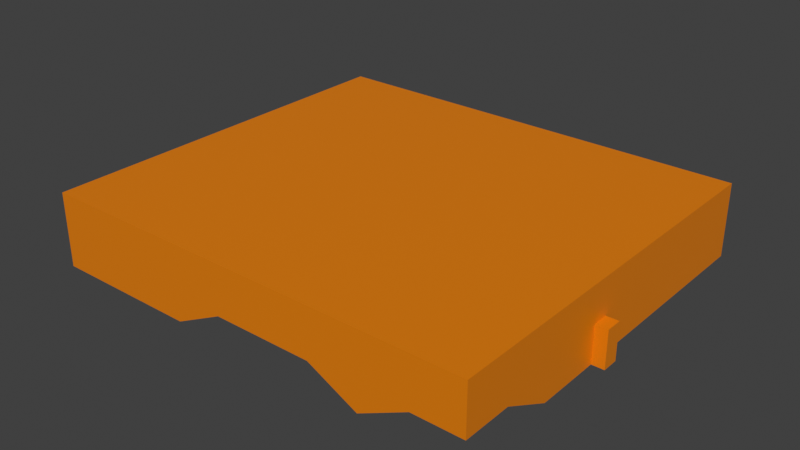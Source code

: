 # Source: basicRoom.blend  (saved by Blender 4.0.36; exported with 4.5.12 LTS)
import bpy
from mathutils import Matrix  # noqa: F401  (used for matrix-valued properties, if any)

bpy.ops.wm.read_factory_settings(use_empty=True)
scene = bpy.context.scene
scene.name = 'Scene'

# ---- materials (node trees are filled in below, after node groups)
mat_material = bpy.data.materials.new('Material')
mat_material.alpha_threshold = 0.0
mat_material.use_backface_culling = True
mat_material.use_transparent_shadow = False
mat_material.roughness = 0.5
mat_material.line_color = (0.0, 0.0, 0.0, 1.0)

# ---- material node trees
mat_material.use_nodes = True; mat_material.node_tree.nodes.clear()
_N = mat_material.node_tree.nodes; _L = mat_material.node_tree.links
n0 = _N.new('ShaderNodeOutputMaterial'); n0.name = 'Material Output'; n0.location = (300, 300)
n1 = _N.new('ShaderNodeBsdfPrincipled'); n1.name = 'Principled BSDF'; n1.location = (10, 300)
n1.inputs[0].default_value = (0.8006, 0.2202, 0.0, 1.0)
n1.inputs[3].default_value = 1.45
n1.inputs[27].default_value = (0.0, 0.0, 0.0, 1.0)
_L.new(n1.outputs[0], n0.inputs[0])
n0.is_active_output = True

# ---- world
world_world = bpy.data.worlds.new('World'); scene.world = world_world
world_world.use_nodes = True; world_world.node_tree.nodes.clear()
_N = world_world.node_tree.nodes; _L = world_world.node_tree.links
n0 = _N.new('ShaderNodeOutputWorld'); n0.name = 'World Output'; n0.location = (300, 300)
n1 = _N.new('ShaderNodeBackground'); n1.name = 'Background'; n1.location = (10, 300)
n1.inputs[0].default_value = (0.05088, 0.05088, 0.05088, 1.0)
_L.new(n1.outputs[0], n0.inputs[0])
n0.is_active_output = True
world_world.color = (0.05088, 0.05088, 0.05088)
world_world.use_sun_shadow = False
world_world.sun_shadow_jitter_overblur = 0.0

# ---- meshes
me_cube_085 = bpy.data.meshes.new('Cube.085')
me_cube_085.from_pydata([(1.0, 1.0, 3.0), (1.0, 1.0, 0.0), (1.0, -1.0, 3.0), (1.0, -1.0, 1.0), (-1.0, 1.0, 3.0), (-1.0, 1.0, 0.0), (-1.0, -1.0, 3.0), (-1.0, -1.0, 1.0), (1.0, 15.0, 3.0), (1.0, 15.0, 0.0), (1.0, 13.0, 3.0), (1.0, 13.0, 0.0), (-1.0, 15.0, 3.0), (-1.0, 15.0, 0.0), (-1.0, 13.0, 3.0), (-1.0, 13.0, 0.0), (11.0, 13.0, 3.0), (11.0, 13.0, 1.0), (9.0, 13.0, 3.0), (9.0, 13.0, 0.0), (11.0, 15.0, 3.0), (11.0, 15.0, 1.0), (9.0, 15.0, 3.0), (9.0, 15.0, 0.0), (11.0, 7.0, 3.0), (11.0, 7.0, 0.0), (9.0, 7.0, 3.0), (9.0, 7.0, 0.0), (11.0, 9.0, 3.0), (11.0, 9.0, 0.0), (9.0, 9.0, 3.0), (9.0, 9.0, 0.0), (13.0, 11.0, 3.0), (13.0, 11.0, 1.0), (11.0, 11.0, 3.0), (11.0, 11.0, 1.0), (13.0, 13.0, 3.0), (13.0, 13.0, 1.0), (11.0, 13.0, 3.0), (11.0, 13.0, 1.0), (13.0, 11.0, 3.0), (13.0, 11.0, 1.0), (13.0, 13.0, 3.0), (13.0, 13.0, 1.0), (15.0, 11.0, 3.0), (15.0, 11.0, 1.0), (15.0, 13.0, 3.0), (15.0, 13.0, 1.0), (15.0, 13.0, 3.0), (15.0, 13.0, 1.0), (13.0, 13.0, 3.0), (13.0, 13.0, 1.0), (15.0, 15.0, 3.0), (15.0, 15.0, 1.0), (13.0, 15.0, 3.0), (13.0, 15.0, 1.0), (11.0, 9.0, 3.0), (11.0, 9.0, 0.0), (9.0, 9.0, 3.0), (9.0, 9.0, 0.0), (11.0, 11.0, 3.0), (11.0, 11.0, 1.0), (9.0, 11.0, 3.0), (9.0, 11.0, 0.0), (9.0, 11.0, 3.0), (9.0, 11.0, 0.0), (9.0, 13.0, 3.0), (9.0, 13.0, 0.0), (11.0, 11.0, 3.0), (11.0, 11.0, 1.0), (11.0, 13.0, 3.0), (11.0, 13.0, 1.0), (13.0, 13.0, 3.0), (13.0, 13.0, 1.0), (11.0, 13.0, 3.0), (11.0, 13.0, 1.0), (13.0, 15.0, 3.0), (13.0, 15.0, 1.0), (11.0, 15.0, 3.0), (11.0, 15.0, 1.0), (13.0, 9.0, 3.0), (13.0, 9.0, 0.0), (11.0, 9.0, 3.0), (11.0, 9.0, 0.0), (13.0, 11.0, 3.0), (13.0, 11.0, 1.0), (11.0, 11.0, 3.0), (11.0, 11.0, 1.0), (1.0, 13.0, 3.0), (1.0, 13.0, 0.0), (1.0, 11.0, 3.0), (1.0, 11.0, 0.0), (-1.0, 13.0, 3.0), (-1.0, 13.0, 0.0), (-1.0, 11.0, 3.0), (-1.0, 11.0, 0.0), (13.0, 9.0, 3.0), (13.0, 9.0, 0.0), (13.0, 11.0, 3.0), (13.0, 11.0, 1.0), (15.0, 9.0, 3.0), (15.0, 9.0, 0.0), (15.0, 11.0, 3.0), (15.0, 11.0, 1.0), (1.0, 11.0, 3.0), (1.0, 11.0, 0.0), (1.0, 9.0, 3.0), (1.0, 9.0, 0.0), (-1.0, 11.0, 3.0), (-1.0, 11.0, 0.0), (-1.0, 9.0, 3.0), (-1.0, 9.0, 0.0), (13.0, 7.0, 3.0), (13.0, 7.0, 0.0), (11.0, 7.0, 3.0), (11.0, 7.0, 0.0), (13.0, 9.0, 3.0), (13.0, 9.0, 0.0), (11.0, 9.0, 3.0), (11.0, 9.0, 0.0), (5.0, 11.0, 3.0), (5.0, 11.0, 0.0), (3.0, 11.0, 3.0), (3.0, 11.0, 0.0), (5.0, 13.0, 3.0), (5.0, 13.0, 0.0), (3.0, 13.0, 3.0), (3.0, 13.0, 0.0), (5.0, 13.0, 3.0), (5.0, 13.0, 0.0), (3.0, 13.0, 3.0), (3.0, 13.0, 0.0), (5.0, 15.0, 3.0), (5.0, 15.0, 0.0), (3.0, 15.0, 3.0), (3.0, 15.0, 0.0), (5.0, 9.0, 3.0), (5.0, 9.0, 0.0), (3.0, 9.0, 3.0), (3.0, 9.0, 0.0), (5.0, 11.0, 3.0), (5.0, 11.0, 0.0), (3.0, 11.0, 3.0), (3.0, 11.0, 0.0), (3.0, 11.0, 3.0), (3.0, 11.0, 0.0), (1.0, 11.0, 3.0), (1.0, 11.0, 0.0), (3.0, 13.0, 3.0), (3.0, 13.0, 0.0), (1.0, 13.0, 3.0), (1.0, 13.0, 0.0), (3.0, 13.0, 3.0), (3.0, 13.0, 0.0), (1.0, 13.0, 3.0), (1.0, 13.0, 0.0), (3.0, 15.0, 3.0), (3.0, 15.0, 0.0), (1.0, 15.0, 3.0), (1.0, 15.0, 0.0), (3.0, 9.0, 3.0), (3.0, 9.0, 0.0), (1.0, 9.0, 3.0), (1.0, 9.0, 0.0), (3.0, 11.0, 3.0), (3.0, 11.0, 0.0), (1.0, 11.0, 3.0), (1.0, 11.0, 0.0), (1.0, 9.0, 3.0), (1.0, 9.0, 0.0), (3.0, 9.0, 3.0), (3.0, 9.0, 0.0), (1.0, 7.0, 3.0), (1.0, 7.0, 1.0), (3.0, 7.0, 3.0), (3.0, 7.0, 1.0), (3.0, 9.0, 3.0), (3.0, 9.0, 0.0), (5.0, 9.0, 3.0), (5.0, 9.0, 0.0), (3.0, 7.0, 3.0), (3.0, 7.0, 1.0), (5.0, 7.0, 3.0), (5.0, 7.0, 0.0), (1.0, 3.0, 3.0), (1.0, 3.0, 1.0), (1.0, 1.0, 3.0), (1.0, 1.0, 0.0), (-1.0, 3.0, 3.0), (-1.0, 3.0, 1.0), (-1.0, 1.0, 3.0), (-1.0, 1.0, 0.0), (1.0, 9.0, 3.0), (1.0, 9.0, 0.0), (1.0, 7.0, 3.0), (1.0, 7.0, 1.0), (-1.0, 9.0, 3.0), (-1.0, 9.0, 0.0), (-1.0, 7.0, 3.0), (-1.0, 7.0, 1.0), (1.0, 5.0, 3.0), (1.0, 5.0, 1.0), (1.0, 3.0, 3.0), (1.0, 3.0, 1.0), (-1.0, 5.0, 3.0), (-1.0, 5.0, 1.0), (-1.0, 3.0, 3.0), (-1.0, 3.0, 1.0), (1.0, 7.0, 3.0), (1.0, 7.0, 1.0), (1.0, 5.0, 3.0), (1.0, 5.0, 1.0), (-1.0, 7.0, 3.0), (-1.0, 7.0, 1.0), (-1.0, 5.0, 3.0), (-1.0, 5.0, 1.0), (5.0, 7.0, 3.0), (5.0, 7.0, 0.0), (5.0, 5.0, 3.0), (5.0, 5.0, 0.0), (3.0, 7.0, 3.0), (3.0, 7.0, 1.0), (3.0, 5.0, 3.0), (3.0, 5.0, 0.0), (1.0, 5.0, 3.0), (1.0, 5.0, 1.0), (1.0, 7.0, 3.0), (1.0, 7.0, 1.0), (3.0, 5.0, 3.0), (3.0, 5.0, 0.0), (3.0, 7.0, 3.0), (3.0, 7.0, 1.0), (3.0, 5.0, 3.0), (3.0, 5.0, 0.0), (3.0, 3.0, 3.0), (3.0, 3.0, 0.0), (1.0, 5.0, 3.0), (1.0, 5.0, 1.0), (1.0, 3.0, 3.0), (1.0, 3.0, 1.0), (3.0, 3.0, 3.0), (3.0, 3.0, 0.0), (3.0, 1.0, 3.0), (3.0, 1.0, 0.0), (1.0, 3.0, 3.0), (1.0, 3.0, 1.0), (1.0, 1.0, 3.0), (1.0, 1.0, 0.0), (13.0, 7.0, 3.0), (13.0, 7.0, 0.0), (13.0, 9.0, 3.0), (13.0, 9.0, 0.0), (15.0, 7.0, 3.0), (15.0, 7.0, 0.0), (15.0, 9.0, 3.0), (15.0, 9.0, 0.0), (11.0, 5.0, 3.0), (11.0, 5.0, 0.0), (9.0, 5.0, 3.0), (9.0, 5.0, 0.0), (11.0, 7.0, 3.0), (11.0, 7.0, 0.0), (9.0, 7.0, 3.0), (9.0, 7.0, 0.0), (13.0, 5.0, 3.0), (13.0, 5.0, 0.0), (11.0, 5.0, 3.0), (11.0, 5.0, 0.0), (13.0, 7.0, 3.0), (13.0, 7.0, 0.0), (11.0, 7.0, 3.0), (11.0, 7.0, 0.0), (13.0, 5.0, 3.0), (13.0, 5.0, 0.0), (13.0, 7.0, 3.0), (13.0, 7.0, 0.0), (15.0, 5.0, 3.0), (15.0, 5.0, 0.0), (15.0, 7.0, 3.0), (15.0, 7.0, 0.0), (9.0, 11.0, 3.0), (9.0, 11.0, 0.0), (7.0, 11.0, 3.0), (7.0, 11.0, 0.0), (9.0, 13.0, 3.0), (9.0, 13.0, 0.0), (7.0, 13.0, 3.0), (7.0, 13.0, 0.0), (9.0, 13.0, 3.0), (9.0, 13.0, 0.0), (7.0, 13.0, 3.0), (7.0, 13.0, 0.0), (9.0, 15.0, 3.0), (9.0, 15.0, 0.0), (7.0, 15.0, 3.0), (7.0, 15.0, 0.0), (9.0, 9.0, 3.0), (9.0, 9.0, 0.0), (7.0, 9.0, 3.0), (7.0, 9.0, 0.0), (9.0, 11.0, 3.0), (9.0, 11.0, 0.0), (7.0, 11.0, 3.0), (7.0, 11.0, 0.0), (7.0, 11.0, 3.0), (7.0, 11.0, 0.0), (5.0, 11.0, 3.0), (5.0, 11.0, 0.0), (7.0, 13.0, 3.0), (7.0, 13.0, 0.0), (5.0, 13.0, 3.0), (5.0, 13.0, 0.0), (7.0, 13.0, 3.0), (7.0, 13.0, 0.0), (5.0, 13.0, 3.0), (5.0, 13.0, 0.0), (7.0, 15.0, 3.0), (7.0, 15.0, 0.0), (5.0, 15.0, 3.0), (5.0, 15.0, 0.0), (6.333, 15.0, 0.0), (5.667, 15.0, 0.0), (6.333, 13.0, 3.0), (5.667, 13.0, 3.0), (5.667, 15.0, 3.0), (6.333, 15.0, 3.0), (5.667, 13.0, 0.0), (6.333, 13.0, 0.0), (5.0, 15.0, 1.5), (7.0, 15.0, 1.5), (5.667, 15.0, 1.5), (6.333, 15.0, 1.5), (6.333, 15.5, 0.0), (5.667, 15.5, 0.0), (5.667, 15.5, 1.5), (6.333, 15.5, 1.5), (7.0, 9.0, 3.0), (7.0, 9.0, 0.0), (5.0, 9.0, 3.0), (5.0, 9.0, 0.0), (7.0, 11.0, 3.0), (7.0, 11.0, 0.0), (5.0, 11.0, 3.0), (5.0, 11.0, 0.0), (7.0, 7.0, 3.0), (7.0, 7.0, 0.0), (5.0, 7.0, 3.0), (5.0, 7.0, 0.0), (7.0, 9.0, 3.0), (7.0, 9.0, 0.0), (5.0, 9.0, 3.0), (5.0, 9.0, 0.0), (9.0, 7.0, 3.0), (9.0, 7.0, 0.0), (7.0, 7.0, 3.0), (7.0, 7.0, 0.0), (9.0, 9.0, 3.0), (9.0, 9.0, 0.0), (7.0, 9.0, 3.0), (7.0, 9.0, 0.0), (7.0, 5.0, 3.0), (7.0, 5.0, 0.0), (5.0, 5.0, 3.0), (5.0, 5.0, 0.0), (7.0, 7.0, 3.0), (7.0, 7.0, 0.0), (5.0, 7.0, 3.0), (5.0, 7.0, 0.0), (9.0, 5.0, 3.0), (9.0, 5.0, 0.0), (7.0, 5.0, 3.0), (7.0, 5.0, 0.0), (9.0, 7.0, 3.0), (9.0, 7.0, 0.0), (7.0, 7.0, 3.0), (7.0, 7.0, 0.0), (5.0, 3.0, 3.0), (5.0, 3.0, 0.0), (5.0, 5.0, 3.0), (5.0, 5.0, 0.0), (7.0, 3.0, 3.0), (7.0, 3.0, 1.0), (7.0, 5.0, 3.0), (7.0, 5.0, 0.0), (5.0, 3.0, 3.0), (5.0, 3.0, 0.0), (3.0, 3.0, 3.0), (3.0, 3.0, 0.0), (5.0, 5.0, 3.0), (5.0, 5.0, 0.0), (3.0, 5.0, 3.0), (3.0, 5.0, 0.0), (7.0, 5.0, 3.0), (7.0, 5.0, 0.0), (9.0, 5.0, 3.0), (9.0, 5.0, 0.0), (7.0, 3.0, 3.0), (7.0, 3.0, 1.0), (9.0, 3.0, 3.0), (9.0, 3.0, 1.0), (9.0, 5.0, 3.0), (9.0, 5.0, 0.0), (11.0, 5.0, 3.0), (11.0, 5.0, 0.0), (9.0, 3.0, 3.0), (9.0, 3.0, 1.0), (11.0, 3.0, 3.0), (11.0, 3.0, 1.0), (11.0, 5.0, 3.0), (11.0, 5.0, 0.0), (13.0, 5.0, 3.0), (13.0, 5.0, 0.0), (11.0, 3.0, 3.0), (11.0, 3.0, 1.0), (13.0, 3.0, 3.0), (13.0, 3.0, 0.0), (11.0, 1.0, 3.0), (11.0, 1.0, 1.0), (9.0, 1.0, 3.0), (9.0, 1.0, 1.0), (11.0, 3.0, 3.0), (11.0, 3.0, 1.0), (9.0, 3.0, 3.0), (9.0, 3.0, 1.0), (9.0, 1.0, 3.0), (9.0, 1.0, 1.0), (7.0, 1.0, 3.0), (7.0, 1.0, 1.0), (9.0, 3.0, 3.0), (9.0, 3.0, 1.0), (7.0, 3.0, 3.0), (7.0, 3.0, 1.0), (11.0, -1.0, 3.0), (11.0, -1.0, 0.0), (9.0, -1.0, 3.0), (9.0, -1.0, 0.0), (11.0, 1.0, 3.0), (11.0, 1.0, 1.0), (9.0, 1.0, 3.0), (9.0, 1.0, 1.0), (9.0, -1.0, 3.0), (9.0, -1.0, 0.0), (7.0, -1.0, 3.0), (7.0, -1.0, 0.0), (9.0, 1.0, 3.0), (9.0, 1.0, 1.0), (7.0, 1.0, 3.0), (7.0, 1.0, 1.0), (13.0, 3.0, 3.0), (13.0, 3.0, 0.0), (13.0, 1.0, 3.0), (13.0, 1.0, 0.0), (11.0, 3.0, 3.0), (11.0, 3.0, 1.0), (11.0, 1.0, 3.0), (11.0, 1.0, 1.0), (5.0, 1.0, 3.0), (5.0, 1.0, 0.0), (5.0, 3.0, 3.0), (5.0, 3.0, 0.0), (7.0, 1.0, 3.0), (7.0, 1.0, 1.0), (7.0, 3.0, 3.0), (7.0, 3.0, 1.0), (13.0, 1.0, 3.0), (13.0, 1.0, 0.0), (13.0, -1.0, 3.0), (13.0, -1.0, 0.0), (11.0, 1.0, 3.0), (11.0, 1.0, 1.0), (11.0, -1.0, 3.0), (11.0, -1.0, 0.0), (7.0, -1.0, 3.0), (7.0, -1.0, 0.0), (5.0, -1.0, 3.0), (5.0, -1.0, 0.0), (7.0, 1.0, 3.0), (7.0, 1.0, 1.0), (5.0, 1.0, 3.0), (5.0, 1.0, 0.0), (13.0, 3.0, 3.0), (13.0, 3.0, 0.0), (13.0, 5.0, 3.0), (13.0, 5.0, 0.0), (15.0, 3.0, 3.0), (15.0, 3.0, 0.0), (15.0, 5.0, 3.0), (15.0, 5.0, 0.0), (13.0, 1.0, 3.0), (13.0, 1.0, 0.0), (13.0, 3.0, 3.0), (13.0, 3.0, 0.0), (15.0, 1.0, 3.0), (15.0, 1.0, 0.0), (15.0, 3.0, 3.0), (15.0, 3.0, 0.0), (5.0, 1.0, 3.0), (5.0, 1.0, 0.0), (3.0, 1.0, 3.0), (3.0, 1.0, 0.0), (5.0, 3.0, 3.0), (5.0, 3.0, 0.0), (3.0, 3.0, 3.0), (3.0, 3.0, 0.0), (13.0, -1.0, 3.0), (13.0, -1.0, 0.0), (13.0, 1.0, 3.0), (13.0, 1.0, 0.0), (15.0, -1.0, 3.0), (15.0, -1.0, 0.0), (15.0, 1.0, 3.0), (15.0, 1.0, 0.0), (13.0, -3.0, 3.0), (13.0, -3.0, 0.0), (13.0, -1.0, 3.0), (13.0, -1.0, 0.0), (15.0, -3.0, 3.0), (15.0, -3.0, 0.0), (15.0, -1.0, 3.0), (15.0, -1.0, 0.0), (9.0, -1.0, 3.0), (9.0, -1.0, 0.0), (11.0, -1.0, 3.0), (11.0, -1.0, 0.0), (9.0, -3.0, 3.0), (9.0, -3.0, 0.0), (11.0, -3.0, 3.0), (11.0, -3.0, 0.0), (11.0, -1.0, 3.0), (11.0, -1.0, 0.0), (13.0, -1.0, 3.0), (13.0, -1.0, 0.0), (11.0, -3.0, 3.0), (11.0, -3.0, 0.0), (13.0, -3.0, 3.0), (13.0, -3.0, 0.0), (5.0, -1.0, 3.0), (5.0, -1.0, 0.0), (7.0, -1.0, 3.0), (7.0, -1.0, 0.0), (5.0, -3.0, 3.0), (5.0, -3.0, 0.0), (7.0, -3.0, 3.0), (7.0, -3.0, 0.0), (5.667, -3.0, 0.0), (6.333, -3.0, 0.0), (5.667, -1.0, 3.0), (6.333, -1.0, 3.0), (6.333, -3.0, 3.0), (5.667, -3.0, 3.0), (6.333, -1.0, 0.0), (5.667, -1.0, 0.0), (7.0, -3.0, 1.5), (5.0, -3.0, 1.5), (6.333, -3.0, 1.5), (5.667, -3.0, 1.5), (5.667, -3.5, 0.0), (6.333, -3.5, 0.0), (6.333, -3.5, 1.5), (5.667, -3.5, 1.5), (7.0, -1.0, 3.0), (7.0, -1.0, 0.0), (9.0, -1.0, 3.0), (9.0, -1.0, 0.0), (7.0, -3.0, 3.0), (7.0, -3.0, 0.0), (9.0, -3.0, 3.0), (9.0, -3.0, 0.0), (-1.0, -1.0, 3.0), (-1.0, -1.0, 1.0), (1.0, -1.0, 3.0), (1.0, -1.0, 1.0), (-1.0, -3.0, 3.0), (-1.0, -3.0, 1.0), (1.0, -3.0, 3.0), (1.0, -3.0, 1.0), (1.0, -1.0, 3.0), (1.0, -1.0, 1.0), (3.0, -1.0, 3.0), (3.0, -1.0, 0.0), (1.0, -3.0, 3.0), (1.0, -3.0, 1.0), (3.0, -3.0, 3.0), (3.0, -3.0, 0.0), (3.0, -1.0, 3.0), (3.0, -1.0, 0.0), (5.0, -1.0, 3.0), (5.0, -1.0, 0.0), (3.0, -3.0, 3.0), (3.0, -3.0, 0.0), (5.0, -3.0, 3.0), (5.0, -3.0, 0.0), (1.0, 1.0, 3.0), (1.0, 1.0, 0.0), (3.0, 1.0, 3.0), (3.0, 1.0, 0.0), (1.0, -1.0, 3.0), (1.0, -1.0, 1.0), (3.0, -1.0, 3.0), (3.0, -1.0, 0.0), (5.0, -1.0, 3.0), (5.0, -1.0, 0.0), (3.0, -1.0, 3.0), (3.0, -1.0, 0.0), (5.0, 1.0, 3.0), (5.0, 1.0, 0.0), (3.0, 1.0, 3.0), (3.0, 1.0, 0.0)], [], [(0, 2, 6, 4), (7, 5, 4, 6), (5, 7, 3, 1), (8, 10, 14, 12), (15, 13, 12, 14), (13, 15, 11, 9), (13, 9, 8, 12), (16, 18, 22, 20), (23, 21, 20, 22), (21, 23, 19, 17), (24, 26, 30, 28), (29, 31, 27, 25), (32, 34, 38, 36), (37, 39, 35, 33), (40, 42, 46, 44), (47, 45, 44, 46), (45, 47, 43, 41), (48, 50, 54, 52), (55, 53, 52, 54), (53, 55, 51, 49), (53, 49, 48, 52), (56, 58, 62, 60), (61, 63, 57), (57, 63, 59), (64, 66, 70, 68), (69, 71, 67, 65), (72, 74, 78, 76), (79, 77, 76, 78), (77, 79, 75, 73), (80, 82, 86, 84), (85, 87, 83, 81), (88, 90, 94, 92), (95, 93, 92, 94), (93, 95, 91, 89), (96, 98, 102, 100), (103, 101, 100, 102), (101, 103, 99, 97), (104, 106, 110, 108), (111, 109, 108, 110), (109, 111, 107, 105), (112, 114, 118, 116), (117, 119, 115, 113), (120, 122, 126, 124), (125, 127, 123, 121), (128, 130, 134, 132), (135, 133, 132, 134), (133, 135, 131, 129), (136, 138, 142, 140), (141, 143, 139, 137), (144, 146, 150, 148), (149, 151, 147, 145), (152, 154, 158, 156), (159, 157, 156, 158), (157, 159, 155, 153), (160, 162, 166, 164), (165, 167, 163, 161), (168, 170, 174, 172), (173, 175, 171, 169), (176, 178, 182, 180), (181, 183, 177), (177, 183, 179), (184, 186, 190, 188), (191, 189, 188, 190), (189, 191, 187, 185), (192, 194, 198, 196), (199, 197, 196, 198), (197, 199, 195, 193), (200, 202, 206, 204), (207, 205, 204, 206), (205, 207, 203, 201), (208, 210, 214, 212), (215, 213, 212, 214), (213, 215, 211, 209), (216, 218, 222, 220), (221, 223, 217), (217, 223, 219), (224, 226, 230, 228), (229, 227, 225), (227, 229, 231), (232, 234, 238, 236), (237, 239, 235, 233), (240, 242, 246, 244), (245, 247, 241), (241, 247, 243), (248, 250, 254, 252), (255, 253, 252, 254), (253, 255, 251, 249), (256, 258, 262, 260), (261, 263, 259, 257), (264, 266, 270, 268), (269, 271, 267, 265), (272, 274, 278, 276), (279, 277, 276, 278), (277, 279, 275, 273), (280, 282, 286, 284), (285, 287, 283, 281), (288, 290, 294, 292), (295, 293, 292, 294), (293, 295, 291, 289), (296, 298, 302, 300), (301, 303, 299, 297), (304, 306, 310, 308), (309, 311, 307, 305), (323, 314, 318, 324), (331, 329, 316, 325), (321, 319, 315, 326), (317, 320, 327, 313), (320, 321, 326, 327), (328, 330, 324, 318), (330, 331, 325, 324), (312, 322, 325, 316), (322, 323, 324, 325), (320, 331, 335, 332), (319, 321, 330, 328), (320, 317, 329, 331), (333, 332, 335, 334), (331, 330, 334, 335), (330, 321, 333, 334), (321, 320, 332, 333), (336, 338, 342, 340), (341, 343, 339, 337), (344, 346, 350, 348), (349, 351, 347, 345), (352, 354, 358, 356), (357, 359, 355, 353), (360, 362, 366, 364), (365, 367, 363, 361), (368, 370, 374, 372), (373, 375, 371, 369), (376, 378, 382, 380), (381, 383, 377), (377, 383, 379), (384, 386, 390, 388), (389, 391, 387, 385), (392, 394, 398, 396), (397, 399, 395, 393), (400, 402, 406, 404), (405, 407, 403, 401), (408, 410, 414, 412), (413, 415, 409), (409, 415, 411), (416, 418, 422, 420), (421, 423, 419, 417), (424, 426, 430, 428), (429, 431, 427, 425), (432, 434, 438, 436), (437, 439, 435, 433), (440, 442, 446, 444), (445, 447, 443, 441), (448, 450, 454, 452), (453, 455, 451, 449), (456, 458, 462, 460), (461, 463, 459, 457), (464, 466, 470, 468), (469, 471, 465), (465, 471, 467), (472, 474, 478, 476), (477, 479, 473), (473, 479, 475), (480, 482, 486, 484), (487, 485, 484, 486), (485, 487, 483, 481), (488, 490, 494, 492), (495, 493, 492, 494), (493, 495, 491, 489), (496, 498, 502, 500), (501, 503, 499, 497), (504, 506, 510, 508), (511, 509, 508, 510), (509, 511, 507, 505), (512, 514, 518, 516), (519, 517, 516, 518), (517, 519, 515, 513), (517, 513, 512, 516), (520, 522, 526, 524), (527, 525, 524, 526), (525, 527, 523, 521), (528, 530, 534, 532), (535, 533, 532, 534), (533, 535, 531, 529), (547, 538, 542, 548), (555, 553, 540, 549), (545, 543, 539, 550), (541, 544, 551, 537), (544, 545, 550, 551), (552, 554, 548, 542), (554, 555, 549, 548), (536, 546, 549, 540), (546, 547, 548, 549), (544, 555, 559, 556), (543, 545, 554, 552), (544, 541, 553, 555), (557, 556, 559, 558), (555, 554, 558, 559), (554, 545, 557, 558), (545, 544, 556, 557), (560, 562, 566, 564), (567, 565, 564, 566), (565, 567, 563, 561), (568, 570, 574, 572), (575, 573, 572, 574), (573, 575, 571, 569), (573, 569, 568, 572), (576, 578, 582, 580), (583, 581, 580, 582), (581, 583, 579, 577), (584, 586, 590, 588), (591, 589, 588, 590), (589, 591, 587, 585), (592, 594, 598, 596), (597, 599, 593), (593, 599, 595), (600, 602, 606, 604), (605, 607, 603, 601)])
_uv = me_cube_085.uv_layers.new(name='UVMap')
_uv.uv.foreach_set('vector', [0.625, 0.5, 0.625, 0.75, 0.875, 0.75, 0.875, 0.5, 0.375, 0.0, 0.375, 0.25, 0.625, 0.25, 0.625, 0.0, 0.125, 0.5, 0.125, 0.75, 0.375, 0.75, 0.375, 0.5, 0.625, 0.5, 0.625, 0.75, 0.875, 0.75, 0.875, 0.5, 0.375, 0.0, 0.375, 0.25, 0.625, 0.25, 0.625, 0.0, 0.125, 0.5, 0.125, 0.75, 0.375, 0.75, 0.375, 0.5, 0.375, 0.25, 0.375, 0.5, 0.625, 0.5, 0.625, 0.25, 0.625, 0.5, 0.625, 0.75, 0.875, 0.75, 0.875, 0.5, 0.375, 0.0, 0.375, 0.25, 0.625, 0.25, 0.625, 0.0, 0.125, 0.5, 0.125, 0.75, 0.375, 0.75, 0.375, 0.5, 0.625, 0.5, 0.625, 0.75, 0.875, 0.75, 0.875, 0.5, 0.125, 0.5, 0.125, 0.75, 0.375, 0.75, 0.375, 0.5, 0.625, 0.5, 0.625, 0.75, 0.875, 0.75, 0.875, 0.5, 0.125, 0.5, 0.125, 0.75, 0.375, 0.75, 0.375, 0.5, 0.625, 0.5, 0.625, 0.75, 0.875, 0.75, 0.875, 0.5, 0.375, 0.0, 0.375, 0.25, 0.625, 0.25, 0.625, 0.0, 0.125, 0.5, 0.125, 0.75, 0.375, 0.75, 0.375, 0.5, 0.625, 0.5, 0.625, 0.75, 0.875, 0.75, 0.875, 0.5, 0.375, 0.0, 0.375, 0.25, 0.625, 0.25, 0.625, 0.0, 0.125, 0.5, 0.125, 0.75, 0.375, 0.75, 0.375, 0.5, 0.375, 0.25, 0.375, 0.5, 0.625, 0.5, 0.625, 0.25, 0.625, 0.5, 0.625, 0.75, 0.875, 0.75, 0.875, 0.5, 0.125, 0.5, 0.125, 0.75, 0.375, 0.5, 0.375, 0.5, 0.125, 0.75, 0.375, 0.75, 0.625, 0.5, 0.625, 0.75, 0.875, 0.75, 0.875, 0.5, 0.125, 0.5, 0.125, 0.75, 0.375, 0.75, 0.375, 0.5, 0.625, 0.5, 0.625, 0.75, 0.875, 0.75, 0.875, 0.5, 0.375, 0.0, 0.375, 0.25, 0.625, 0.25, 0.625, 0.0, 0.125, 0.5, 0.125, 0.75, 0.375, 0.75, 0.375, 0.5, 0.625, 0.5, 0.625, 0.75, 0.875, 0.75, 0.875, 0.5, 0.125, 0.5, 0.125, 0.75, 0.375, 0.75, 0.375, 0.5, 0.625, 0.5, 0.625, 0.75, 0.875, 0.75, 0.875, 0.5, 0.375, 0.0, 0.375, 0.25, 0.625, 0.25, 0.625, 0.0, 0.125, 0.5, 0.125, 0.75, 0.375, 0.75, 0.375, 0.5, 0.625, 0.5, 0.625, 0.75, 0.875, 0.75, 0.875, 0.5, 0.375, 0.0, 0.375, 0.25, 0.625, 0.25, 0.625, 0.0, 0.125, 0.5, 0.125, 0.75, 0.375, 0.75, 0.375, 0.5, 0.625, 0.5, 0.625, 0.75, 0.875, 0.75, 0.875, 0.5, 0.375, 0.0, 0.375, 0.25, 0.625, 0.25, 0.625, 0.0, 0.125, 0.5, 0.125, 0.75, 0.375, 0.75, 0.375, 0.5, 0.625, 0.5, 0.625, 0.75, 0.875, 0.75, 0.875, 0.5, 0.125, 0.5, 0.125, 0.75, 0.375, 0.75, 0.375, 0.5, 0.625, 0.5, 0.625, 0.75, 0.875, 0.75, 0.875, 0.5, 0.125, 0.5, 0.125, 0.75, 0.375, 0.75, 0.375, 0.5, 0.625, 0.5, 0.625, 0.75, 0.875, 0.75, 0.875, 0.5, 0.375, 0.0, 0.375, 0.25, 0.625, 0.25, 0.625, 0.0, 0.125, 0.5, 0.125, 0.75, 0.375, 0.75, 0.375, 0.5, 0.625, 0.5, 0.625, 0.75, 0.875, 0.75, 0.875, 0.5, 0.125, 0.5, 0.125, 0.75, 0.375, 0.75, 0.375, 0.5, 0.625, 0.5, 0.625, 0.75, 0.875, 0.75, 0.875, 0.5, 0.125, 0.5, 0.125, 0.75, 0.375, 0.75, 0.375, 0.5, 0.625, 0.5, 0.625, 0.75, 0.875, 0.75, 0.875, 0.5, 0.375, 0.0, 0.375, 0.25, 0.625, 0.25, 0.625, 0.0, 0.125, 0.5, 0.125, 0.75, 0.375, 0.75, 0.375, 0.5, 0.625, 0.5, 0.625, 0.75, 0.875, 0.75, 0.875, 0.5, 0.125, 0.5, 0.125, 0.75, 0.375, 0.75, 0.375, 0.5, 0.625, 0.5, 0.625, 0.75, 0.875, 0.75, 0.875, 0.5, 0.125, 0.5, 0.125, 0.75, 0.375, 0.75, 0.375, 0.5, 0.625, 0.5, 0.625, 0.75, 0.875, 0.75, 0.875, 0.5, 0.125, 0.5, 0.125, 0.75, 0.375, 0.5, 0.375, 0.5, 0.125, 0.75, 0.375, 0.75, 0.625, 0.5, 0.625, 0.75, 0.875, 0.75, 0.875, 0.5, 0.375, 0.0, 0.375, 0.25, 0.625, 0.25, 0.625, 0.0, 0.125, 0.5, 0.125, 0.75, 0.375, 0.75, 0.375, 0.5, 0.625, 0.5, 0.625, 0.75, 0.875, 0.75, 0.875, 0.5, 0.375, 0.0, 0.375, 0.25, 0.625, 0.25, 0.625, 0.0, 0.125, 0.5, 0.125, 0.75, 0.375, 0.75, 0.375, 0.5, 0.625, 0.5, 0.625, 0.75, 0.875, 0.75, 0.875, 0.5, 0.375, 0.0, 0.375, 0.25, 0.625, 0.25, 0.625, 0.0, 0.125, 0.5, 0.125, 0.75, 0.375, 0.75, 0.375, 0.5, 0.625, 0.5, 0.625, 0.75, 0.875, 0.75, 0.875, 0.5, 0.375, 0.0, 0.375, 0.25, 0.625, 0.25, 0.625, 0.0, 0.125, 0.5, 0.125, 0.75, 0.375, 0.75, 0.375, 0.5, 0.625, 0.5, 0.625, 0.75, 0.875, 0.75, 0.875, 0.5, 0.125, 0.5, 0.125, 0.75, 0.375, 0.5, 0.375, 0.5, 0.125, 0.75, 0.375, 0.75, 0.625, 0.5, 0.625, 0.75, 0.875, 0.75, 0.875, 0.5, 0.125, 0.5, 0.375, 0.75, 0.375, 0.5, 0.375, 0.75, 0.125, 0.5, 0.125, 0.75, 0.625, 0.5, 0.625, 0.75, 0.875, 0.75, 0.875, 0.5, 0.125, 0.5, 0.125, 0.75, 0.375, 0.75, 0.375, 0.5, 0.625, 0.5, 0.625, 0.75, 0.875, 0.75, 0.875, 0.5, 0.125, 0.5, 0.125, 0.75, 0.375, 0.5, 0.375, 0.5, 0.125, 0.75, 0.375, 0.75, 0.625, 0.5, 0.625, 0.75, 0.875, 0.75, 0.875, 0.5, 0.375, 0.0, 0.375, 0.25, 0.625, 0.25, 0.625, 0.0, 0.125, 0.5, 0.125, 0.75, 0.375, 0.75, 0.375, 0.5, 0.625, 0.5, 0.625, 0.75, 0.875, 0.75, 0.875, 0.5, 0.125, 0.5, 0.125, 0.75, 0.375, 0.75, 0.375, 0.5, 0.625, 0.5, 0.625, 0.75, 0.875, 0.75, 0.875, 0.5, 0.125, 0.5, 0.125, 0.75, 0.375, 0.75, 0.375, 0.5, 0.625, 0.5, 0.625, 0.75, 0.875, 0.75, 0.875, 0.5, 0.375, 0.0, 0.375, 0.25, 0.625, 0.25, 0.625, 0.0, 0.125, 0.5, 0.125, 0.75, 0.375, 0.75, 0.375, 0.5, 0.625, 0.5, 0.625, 0.75, 0.875, 0.75, 0.875, 0.5, 0.125, 0.5, 0.125, 0.75, 0.375, 0.75, 0.375, 0.5, 0.625, 0.5, 0.625, 0.75, 0.875, 0.75, 0.875, 0.5, 0.375, 0.0, 0.375, 0.25, 0.625, 0.25, 0.625, 0.0, 0.125, 0.5, 0.125, 0.75, 0.375, 0.75, 0.375, 0.5, 0.625, 0.5, 0.625, 0.75, 0.875, 0.75, 0.875, 0.5, 0.125, 0.5, 0.125, 0.75, 0.375, 0.75, 0.375, 0.5, 0.625, 0.5, 0.625, 0.75, 0.875, 0.75, 0.875, 0.5, 0.125, 0.5, 0.125, 0.75, 0.375, 0.75, 0.375, 0.5, 0.625, 0.6667, 0.625, 0.75, 0.875, 0.75, 0.875, 0.6667, 0.5, 0.1667, 0.5, 0.25, 0.625, 0.25, 0.625, 0.1667, 0.125, 0.6667, 0.125, 0.75, 0.375, 0.75, 0.375, 0.6667, 0.125, 0.5, 0.125, 0.5833, 0.375, 0.5833, 0.375, 0.5, 0.125, 0.5833, 0.125, 0.6667, 0.375, 0.6667, 0.375, 0.5833, 0.5, 0.0, 0.5, 0.08333, 0.625, 0.08333, 0.625, 0.0, 0.5, 0.08333, 0.5, 0.1667, 0.625, 0.1667, 0.625, 0.08333, 0.625, 0.5, 0.625, 0.5833, 0.875, 0.5833, 0.875, 0.5, 0.625, 0.5833, 0.625, 0.6667, 0.875, 0.6667, 0.875, 0.5833, 0.375, 0.1667, 0.5, 0.1667, 0.5, 0.1667, 0.375, 0.1667, 0.375, 0.0, 0.375, 0.08333, 0.5, 0.08333, 0.5, 0.0, 0.375, 0.1667, 0.375, 0.25, 0.5, 0.25, 0.5, 0.1667, 0.375, 0.08333, 0.375, 0.1667, 0.5, 0.1667, 0.5, 0.08333, 0.5, 0.1667, 0.5, 0.08333, 0.5, 0.08333, 0.5, 0.1667, 0.5, 0.08333, 0.375, 0.08333, 0.375, 0.08333, 0.5, 0.08333, 0.125, 0.6667, 0.125, 0.5833, 0.125, 0.5833, 0.125, 0.6667, 0.625, 0.5, 0.625, 0.75, 0.875, 0.75, 0.875, 0.5, 0.125, 0.5, 0.125, 0.75, 0.375, 0.75, 0.375, 0.5, 0.625, 0.5, 0.625, 0.75, 0.875, 0.75, 0.875, 0.5, 0.125, 0.5, 0.125, 0.75, 0.375, 0.75, 0.375, 0.5, 0.625, 0.5, 0.625, 0.75, 0.875, 0.75, 0.875, 0.5, 0.125, 0.5, 0.125, 0.75, 0.375, 0.75, 0.375, 0.5, 0.625, 0.5, 0.625, 0.75, 0.875, 0.75, 0.875, 0.5, 0.125, 0.5, 0.125, 0.75, 0.375, 0.75, 0.375, 0.5, 0.625, 0.5, 0.625, 0.75, 0.875, 0.75, 0.875, 0.5, 0.125, 0.5, 0.125, 0.75, 0.375, 0.75, 0.375, 0.5, 0.625, 0.5, 0.625, 0.75, 0.875, 0.75, 0.875, 0.5, 0.125, 0.5, 0.125, 0.75, 0.375, 0.5, 0.375, 0.5, 0.125, 0.75, 0.375, 0.75, 0.625, 0.5, 0.625, 0.75, 0.875, 0.75, 0.875, 0.5, 0.125, 0.5, 0.125, 0.75, 0.375, 0.75, 0.375, 0.5, 0.625, 0.5, 0.625, 0.75, 0.875, 0.75, 0.875, 0.5, 0.125, 0.5, 0.125, 0.75, 0.375, 0.75, 0.375, 0.5, 0.625, 0.5, 0.625, 0.75, 0.875, 0.75, 0.875, 0.5, 0.125, 0.5, 0.125, 0.75, 0.375, 0.75, 0.375, 0.5, 0.625, 0.5, 0.625, 0.75, 0.875, 0.75, 0.875, 0.5, 0.125, 0.5, 0.125, 0.75, 0.375, 0.5, 0.375, 0.5, 0.125, 0.75, 0.375, 0.75, 0.625, 0.5, 0.625, 0.75, 0.875, 0.75, 0.875, 0.5, 0.125, 0.5, 0.125, 0.75, 0.375, 0.75, 0.375, 0.5, 0.625, 0.5, 0.625, 0.75, 0.875, 0.75, 0.875, 0.5, 0.125, 0.5, 0.125, 0.75, 0.375, 0.75, 0.375, 0.5, 0.625, 0.5, 0.625, 0.75, 0.875, 0.75, 0.875, 0.5, 0.125, 0.5, 0.125, 0.75, 0.375, 0.75, 0.375, 0.5, 0.625, 0.5, 0.625, 0.75, 0.875, 0.75, 0.875, 0.5, 0.125, 0.5, 0.125, 0.75, 0.375, 0.75, 0.375, 0.5, 0.625, 0.5, 0.625, 0.75, 0.875, 0.75, 0.875, 0.5, 0.125, 0.5, 0.125, 0.75, 0.375, 0.75, 0.375, 0.5, 0.625, 0.5, 0.625, 0.75, 0.875, 0.75, 0.875, 0.5, 0.125, 0.5, 0.125, 0.75, 0.375, 0.75, 0.375, 0.5, 0.625, 0.5, 0.625, 0.75, 0.875, 0.75, 0.875, 0.5, 0.125, 0.5, 0.125, 0.75, 0.375, 0.5, 0.375, 0.5, 0.125, 0.75, 0.375, 0.75, 0.625, 0.5, 0.625, 0.75, 0.875, 0.75, 0.875, 0.5, 0.125, 0.5, 0.125, 0.75, 0.375, 0.5, 0.375, 0.5, 0.125, 0.75, 0.375, 0.75, 0.625, 0.5, 0.625, 0.75, 0.875, 0.75, 0.875, 0.5, 0.375, 0.0, 0.375, 0.25, 0.625, 0.25, 0.625, 0.0, 0.125, 0.5, 0.125, 0.75, 0.375, 0.75, 0.375, 0.5, 0.625, 0.5, 0.625, 0.75, 0.875, 0.75, 0.875, 0.5, 0.375, 0.0, 0.375, 0.25, 0.625, 0.25, 0.625, 0.0, 0.125, 0.5, 0.125, 0.75, 0.375, 0.75, 0.375, 0.5, 0.625, 0.5, 0.625, 0.75, 0.875, 0.75, 0.875, 0.5, 0.125, 0.5, 0.125, 0.75, 0.375, 0.75, 0.375, 0.5, 0.625, 0.5, 0.625, 0.75, 0.875, 0.75, 0.875, 0.5, 0.375, 0.0, 0.375, 0.25, 0.625, 0.25, 0.625, 0.0, 0.125, 0.5, 0.125, 0.75, 0.375, 0.75, 0.375, 0.5, 0.625, 0.5, 0.625, 0.75, 0.875, 0.75, 0.875, 0.5, 0.375, 0.0, 0.375, 0.25, 0.625, 0.25, 0.625, 0.0, 0.125, 0.5, 0.125, 0.75, 0.375, 0.75, 0.375, 0.5, 0.375, 0.25, 0.375, 0.5, 0.625, 0.5, 0.625, 0.25, 0.625, 0.5, 0.625, 0.75, 0.875, 0.75, 0.875, 0.5, 0.375, 0.0, 0.375, 0.25, 0.625, 0.25, 0.625, 0.0, 0.125, 0.5, 0.125, 0.75, 0.375, 0.75, 0.375, 0.5, 0.625, 0.5, 0.625, 0.75, 0.875, 0.75, 0.875, 0.5, 0.375, 0.0, 0.375, 0.25, 0.625, 0.25, 0.625, 0.0, 0.125, 0.5, 0.125, 0.75, 0.375, 0.75, 0.375, 0.5, 0.625, 0.6667, 0.625, 0.75, 0.875, 0.75, 0.875, 0.6667, 0.5, 0.1667, 0.5, 0.25, 0.625, 0.25, 0.625, 0.1667, 0.125, 0.6667, 0.125, 0.75, 0.375, 0.75, 0.375, 0.6667, 0.125, 0.5, 0.125, 0.5833, 0.375, 0.5833, 0.375, 0.5, 0.125, 0.5833, 0.125, 0.6667, 0.375, 0.6667, 0.375, 0.5833, 0.5, 0.0, 0.5, 0.08333, 0.625, 0.08333, 0.625, 0.0, 0.5, 0.08333, 0.5, 0.1667, 0.625, 0.1667, 0.625, 0.08333, 0.625, 0.5, 0.625, 0.5833, 0.875, 0.5833, 0.875, 0.5, 0.625, 0.5833, 0.625, 0.6667, 0.875, 0.6667, 0.875, 0.5833, 0.375, 0.1667, 0.5, 0.1667, 0.5, 0.1667, 0.375, 0.1667, 0.375, 0.0, 0.375, 0.08333, 0.5, 0.08333, 0.5, 0.0, 0.375, 0.1667, 0.375, 0.25, 0.5, 0.25, 0.5, 0.1667, 0.375, 0.08333, 0.375, 0.1667, 0.5, 0.1667, 0.5, 0.08333, 0.5, 0.1667, 0.5, 0.08333, 0.5, 0.08333, 0.5, 0.1667, 0.5, 0.08333, 0.375, 0.08333, 0.375, 0.08333, 0.5, 0.08333, 0.125, 0.6667, 0.125, 0.5833, 0.125, 0.5833, 0.125, 0.6667, 0.625, 0.5, 0.625, 0.75, 0.875, 0.75, 0.875, 0.5, 0.375, 0.0, 0.375, 0.25, 0.625, 0.25, 0.625, 0.0, 0.125, 0.5, 0.125, 0.75, 0.375, 0.75, 0.375, 0.5, 0.625, 0.5, 0.625, 0.75, 0.875, 0.75, 0.875, 0.5, 0.375, 0.0, 0.375, 0.25, 0.625, 0.25, 0.625, 0.0, 0.125, 0.5, 0.125, 0.75, 0.375, 0.75, 0.375, 0.5, 0.375, 0.25, 0.375, 0.5, 0.625, 0.5, 0.625, 0.25, 0.625, 0.5, 0.625, 0.75, 0.875, 0.75, 0.875, 0.5, 0.375, 0.0, 0.375, 0.25, 0.625, 0.25, 0.625, 0.0, 0.125, 0.5, 0.125, 0.75, 0.375, 0.75, 0.375, 0.5, 0.625, 0.5, 0.625, 0.75, 0.875, 0.75, 0.875, 0.5, 0.375, 0.0, 0.375, 0.25, 0.625, 0.25, 0.625, 0.0, 0.125, 0.5, 0.125, 0.75, 0.375, 0.75, 0.375, 0.5, 0.625, 0.5, 0.625, 0.75, 0.875, 0.75, 0.875, 0.5, 0.125, 0.5, 0.125, 0.75, 0.375, 0.5, 0.375, 0.5, 0.125, 0.75, 0.375, 0.75, 0.625, 0.5, 0.625, 0.75, 0.875, 0.75, 0.875, 0.5, 0.125, 0.5, 0.125, 0.75, 0.375, 0.75, 0.375, 0.5])
me_cube_085.materials.append(mat_material)
me_cube_085.use_mirror_vertex_groups = False
me_cube_085.update()

# ---- objects
ob_wall_029 = bpy.data.objects.new('Wall.029', me_cube_085)

# ---- transforms, parenting, visibility, modifiers, constraints
ob_wall_029.location = (14.0, -8.0, 0.0)
ob_wall_029.rotation_euler = (0.0, -0.0, 1.571)
ob_wall_029.lock_rotations_4d = False
ob_wall_029.empty_display_type = 'ARROWS'
ob_wall_029.lineart.crease_threshold = 0.0

# ---- collection membership
scene.collection.objects.link(ob_wall_029)

# ---- scene / render settings (as saved in the file)
scene.frame_start = 1; scene.frame_end = 250; scene.frame_set(1)
scene.render.engine = 'BLENDER_EEVEE_NEXT'
scene.cycles.sampling_pattern = 'TABULATED_SOBOL'
scene.view_settings.view_transform = 'Standard'
bpy.context.view_layer.update()

# ---- added for rendering (the .blend has no active camera and no usable light): camera, sun
cam_auto = bpy.data.cameras.new('AutoCamera')
cam_auto.lens = 50.0
cam_auto.sensor_width = 36.0
cam_auto.clip_end = 1000.0
ob_auto_camera = bpy.data.objects.new('AutoCamera', cam_auto)
scene.collection.objects.link(ob_auto_camera)
ob_auto_camera.location = (31.1491, -28.7789, 20.0193)
ob_auto_camera.rotation_euler = (1.09748, -7.21219e-08, 0.694738)
scene.camera = ob_auto_camera
light_auto_sun = bpy.data.lights.new('AutoSun', 'SUN')
light_auto_sun.energy = 3.0
light_auto_sun.angle = 0.0523599
ob_auto_sun = bpy.data.objects.new('AutoSun', light_auto_sun)
scene.collection.objects.link(ob_auto_sun)
ob_auto_sun.rotation_euler = (0.872665, 0.174533, 0.523599)
bpy.context.view_layer.update()
